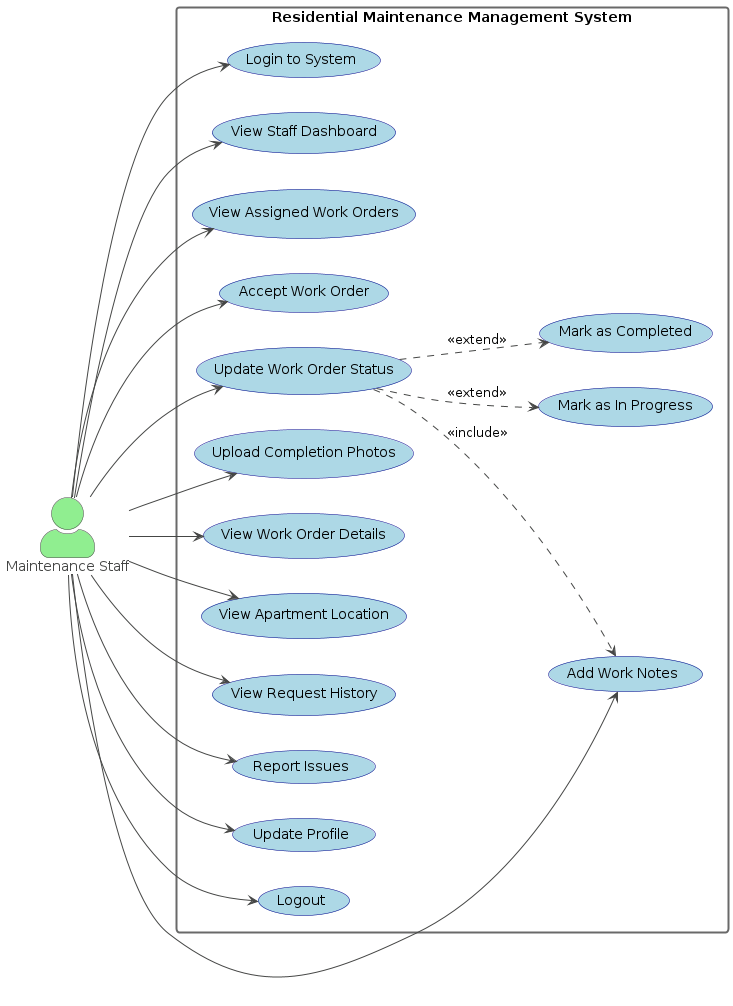

The diagram above was rendered by PlantUML. Its source (embedded in the PNG):
@startuml
!theme vibrant
skinparam actorStyle awesome
skinparam rectangleBorderThickness 2
skinparam usecaseBackgroundColor LightBlue
skinparam usecaseBorderColor DarkBlue
skinparam actorBackgroundColor LightGreen
skinparam shadowing false

left to right direction

actor "Maintenance Staff" as staff #LightGreen

rectangle "Residential Maintenance Management System" {
  usecase "Login to System" as UC1
  usecase "View Staff Dashboard" as UC2
  usecase "View Assigned Work Orders" as UC3
  usecase "Accept Work Order" as UC4
  usecase "Update Work Order Status" as UC5
  usecase "Mark as In Progress" as UC5_1
  usecase "Mark as Completed" as UC5_2
  usecase "Add Work Notes" as UC6
  usecase "Upload Completion Photos" as UC7
  usecase "View Work Order Details" as UC8
  usecase "View Apartment Location" as UC9
  usecase "View Request History" as UC10
  usecase "Report Issues" as UC11
  usecase "Update Profile" as UC12
  usecase "Logout" as UC13
}

staff --> UC1
staff --> UC2
staff --> UC3
staff --> UC4
staff --> UC5
staff --> UC6
staff --> UC7
staff --> UC8
staff --> UC9
staff --> UC10
staff --> UC11
staff --> UC12
staff --> UC13

UC5 ..> UC5_1 : <<extend>>
UC5 ..> UC5_2 : <<extend>>
UC5 ..> UC6 : <<include>>
@enduml